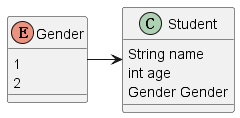

The diagram above was rendered by PlantUML. Its source (embedded in the PNG):
@startuml

class Student{
    String name
    int age
    Gender Gender
}  

enum Gender{
    1
    2
}

Gender -> Student

@enduml